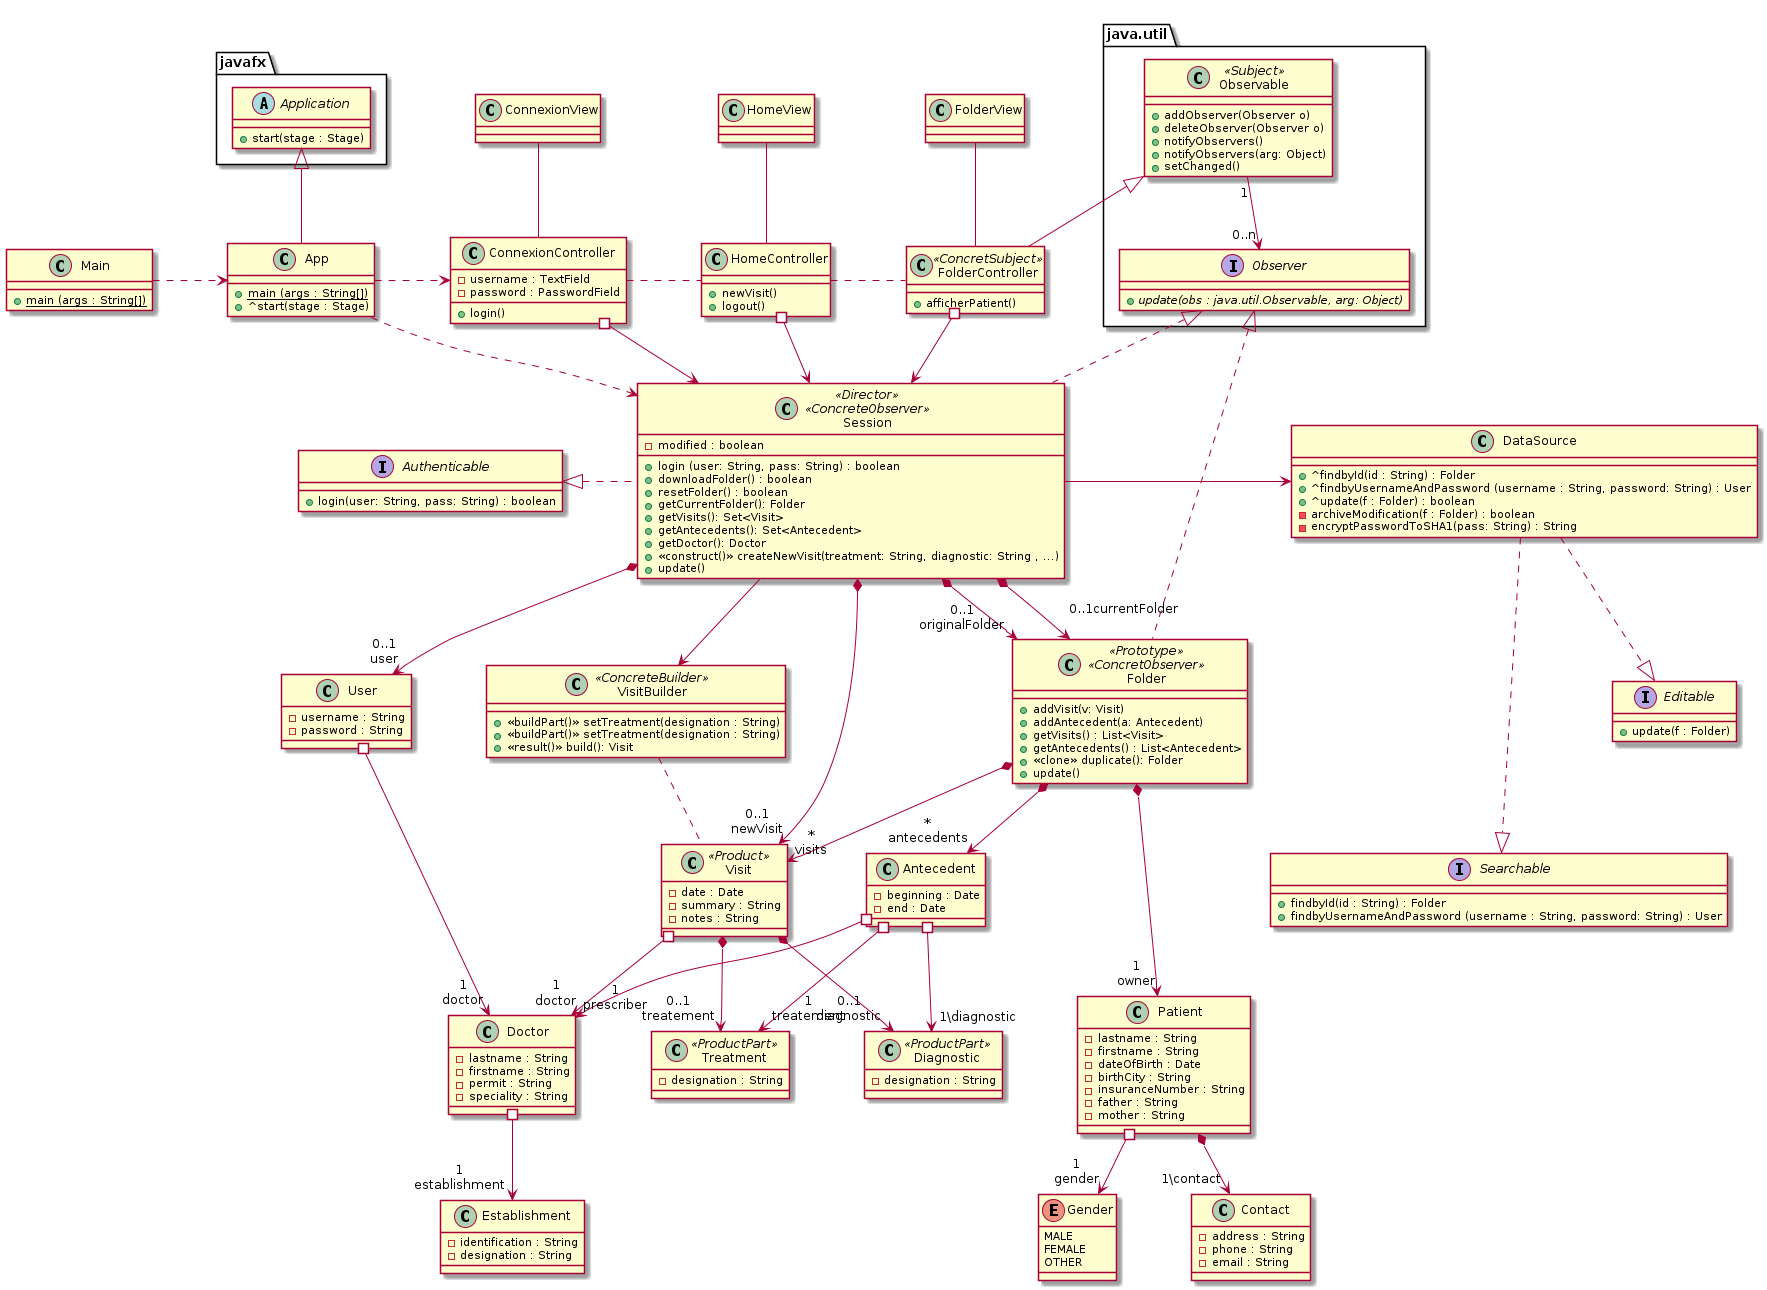

The diagram above was rendered by PlantUML. Its source (embedded in the PNG):
@startuml
skinparam nodesep 75

class Patient {
    - lastname : String
    - firstname : String
    - dateOfBirth : Date
    - birthCity : String
    - insuranceNumber : String
    - father : String
    - mother : String
}

class Contact {
    - address : String
    - phone : String
    - email : String
}

enum Gender {
    MALE
    FEMALE
    OTHER
}

class Folder <<Prototype>> <<ConcretObserver>> {
    + addVisit(v: Visit)
    + addAntecedent(a: Antecedent)
    + getVisits() : List<Visit>
    + getAntecedents() : List<Antecedent>
    + <<clone>> duplicate(): Folder
    + update()
}

class Visit <<Product>> {
    - date : Date
    - summary : String
    - notes : String
}

class Antecedent {
    - beginning : Date
    - end : Date
}

class Diagnostic <<ProductPart>> {
    - designation : String
}

class Treatment <<ProductPart>>{
    - designation : String
}

class Doctor {
    - lastname : String
    - firstname : String
    - permit : String
    - speciality : String
}

class Establishment {
    - identification : String
    - designation : String
}

class User {
    - username : String 
    - password : String
    }

interface Searchable {
    + findbyId(id : String) : Folder
    + findbyUsernameAndPassword (username : String, password: String) : User
}

interface Editable {
    + update(f : Folder)
}

class DataSource {
    + ^findbyId(id : String) : Folder
    + ^findbyUsernameAndPassword (username : String, password: String) : User
    + ^update(f : Folder) : boolean
    - archiveModification(f : Folder) : boolean
    - encryptPasswordToSHA1(pass: String) : String
}

class Session <<Director>> <<ConcreteObserver>> {
    - modified : boolean
    + login (user: String, pass: String) : boolean
    + downloadFolder() : boolean
    + resetFolder() : boolean
    + getCurrentFolder(): Folder
    + getVisits(): Set<Visit>
    + getAntecedents(): Set<Antecedent>
    + getDoctor(): Doctor
    + <<construct()>> createNewVisit(treatment: String, diagnostic: String , ...)
    + update()
}

class VisitBuilder <<ConcreteBuilder>> {
  + <<buildPart()>> setTreatment(designation : String)
  + <<buildPart()>> setTreatment(designation : String)
  + <<result()>> build(): Visit
}

interface Authenticable {
    + login(user: String, pass: String) : boolean
}

class FolderView{

}


class FolderController <<ConcretSubject>> {
    + afficherPatient()
}

class java.util.Observable <<Subject>>  {
  + addObserver(Observer o)
  + deleteObserver(Observer o)
  + notifyObservers()
  + notifyObservers(arg: Object)
  + setChanged()
}

interface java.util.Observer {
  + {abstract} update(obs : java.util.Observable, arg: Object)
}



class HomeView {
}

class HomeController {
    + newVisit()
    + logout()
}

class ConnexionView {
}


class ConnexionController {
    - username : TextField
    - password : PasswordField
    + login()
}

class App {
    + {static} main (args : String[])
    + ^start(stage : Stage)
}

abstract class javafx.Application {
    + start(stage : Stage)
}

class Main {
    + {static} main (args : String[])
}

Patient *--> "1\contact" Contact
Patient #--> "1\ngender" Gender

Folder *--> "*\nvisits" Visit
Folder *--> "*\nantecedents" Antecedent
Folder *---> "1\nowner" Patient

Visit *--> "0..1\ndiagnostic" Diagnostic
Visit *--> "0..1\ntreatement" Treatment
Visit #--> "1\ndoctor" Doctor

Antecedent #--> "1\nprescriber" Doctor
Antecedent #--> "1\diagnostic" Diagnostic
Antecedent #--> "1\ntreatement" Treatment

Doctor #--> "1\nestablishment" Establishment

Session *--> "0..1\noriginalFolder" Folder
Session *--> "0..1currentFolder\n" Folder

Session -> DataSource
Session *--> "0..1\nnewVisit" Visit
Session *--> "0..1\nuser" User
Session .l.|> Authenticable

User #--> "1\ndoctor" Doctor

DataSource ...|> Searchable
DataSource ..|> Editable

ConnexionView -- ConnexionController
HomeView -- HomeController
FolderView --FolderController

ConnexionController #--> Session
HomeController #--> Session
FolderController #--> Session

ConnexionController . HomeController
HomeController . FolderController

Session -->  VisitBuilder
VisitBuilder . Visit


java.util.Observable <|-- FolderController
java.util.Observer <|.. Folder
java.util.Observer <|.. Session
java.util.Observable "1" --> "0..n" java.util.Observer


Main .> App
javafx.Application <|-- App
App .> ConnexionController
App ..> Session




@enduml